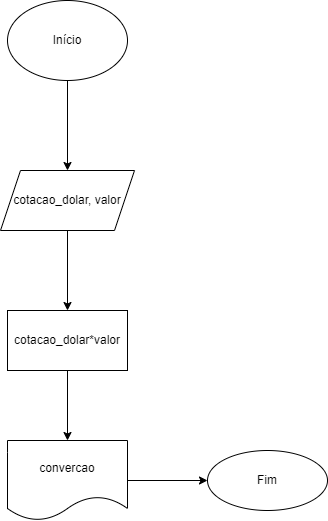

The diagram above was exported from draw.io. Its source (the exported page's mxGraphModel, read from the mxfile embedded in the PNG):
<mxGraphModel dx="462" dy="793" grid="1" gridSize="10" guides="1" tooltips="1" connect="1" arrows="1" fold="1" page="1" pageScale="1" pageWidth="827" pageHeight="1169" math="0" shadow="0">
  <root>
    <mxCell id="0" />
    <mxCell id="1" parent="0" />
    <mxCell id="MtZ27VjOLA8I8KV9TrDN-3" value="" style="edgeStyle=orthogonalEdgeStyle;rounded=0;orthogonalLoop=1;jettySize=auto;html=1;" edge="1" parent="1" source="MtZ27VjOLA8I8KV9TrDN-1" target="MtZ27VjOLA8I8KV9TrDN-2">
      <mxGeometry relative="1" as="geometry" />
    </mxCell>
    <mxCell id="MtZ27VjOLA8I8KV9TrDN-1" value="Início" style="ellipse;whiteSpace=wrap;html=1;" vertex="1" parent="1">
      <mxGeometry x="354" y="40" width="120" height="80" as="geometry" />
    </mxCell>
    <mxCell id="MtZ27VjOLA8I8KV9TrDN-5" value="" style="edgeStyle=orthogonalEdgeStyle;rounded=0;orthogonalLoop=1;jettySize=auto;html=1;" edge="1" parent="1" source="MtZ27VjOLA8I8KV9TrDN-2" target="MtZ27VjOLA8I8KV9TrDN-4">
      <mxGeometry relative="1" as="geometry" />
    </mxCell>
    <mxCell id="MtZ27VjOLA8I8KV9TrDN-2" value="cotacao_dolar, valor" style="shape=parallelogram;perimeter=parallelogramPerimeter;whiteSpace=wrap;html=1;fixedSize=1;" vertex="1" parent="1">
      <mxGeometry x="347" y="210" width="134" height="60" as="geometry" />
    </mxCell>
    <mxCell id="MtZ27VjOLA8I8KV9TrDN-7" value="" style="edgeStyle=orthogonalEdgeStyle;rounded=0;orthogonalLoop=1;jettySize=auto;html=1;" edge="1" parent="1" source="MtZ27VjOLA8I8KV9TrDN-4" target="MtZ27VjOLA8I8KV9TrDN-6">
      <mxGeometry relative="1" as="geometry" />
    </mxCell>
    <mxCell id="MtZ27VjOLA8I8KV9TrDN-4" value="cotacao_dolar*valor" style="whiteSpace=wrap;html=1;" vertex="1" parent="1">
      <mxGeometry x="354" y="350" width="120" height="60" as="geometry" />
    </mxCell>
    <mxCell id="MtZ27VjOLA8I8KV9TrDN-9" value="" style="edgeStyle=orthogonalEdgeStyle;rounded=0;orthogonalLoop=1;jettySize=auto;html=1;" edge="1" parent="1" source="MtZ27VjOLA8I8KV9TrDN-6" target="MtZ27VjOLA8I8KV9TrDN-8">
      <mxGeometry relative="1" as="geometry" />
    </mxCell>
    <mxCell id="MtZ27VjOLA8I8KV9TrDN-6" value="convercao" style="shape=document;whiteSpace=wrap;html=1;boundedLbl=1;" vertex="1" parent="1">
      <mxGeometry x="354" y="480" width="120" height="80" as="geometry" />
    </mxCell>
    <mxCell id="MtZ27VjOLA8I8KV9TrDN-8" value="Fim" style="ellipse;whiteSpace=wrap;html=1;" vertex="1" parent="1">
      <mxGeometry x="554" y="490" width="120" height="60" as="geometry" />
    </mxCell>
  </root>
</mxGraphModel>